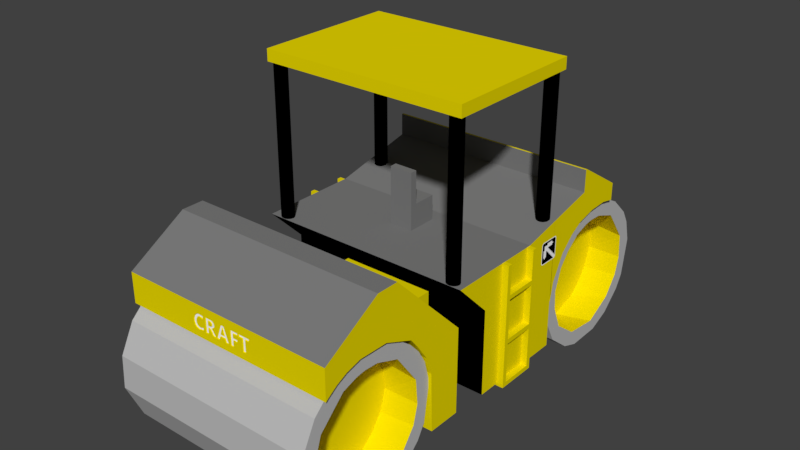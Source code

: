 # Source: steamroller_blueboy17.blend  (saved by Blender 2.77.0; exported with 4.5.12 LTS)
import bpy
from mathutils import Matrix  # noqa: F401  (used for matrix-valued properties, if any)

bpy.ops.wm.read_factory_settings(use_empty=True)
scene = bpy.context.scene
scene.name = 'Scene'

# ---- collections
col_collection_1 = bpy.data.collections.new('Collection 1'); scene.collection.children.link(col_collection_1)
col_collection_2 = bpy.data.collections.new('Collection 2'); scene.collection.children.link(col_collection_2)
col_collection_5 = bpy.data.collections.new('Collection 5'); scene.collection.children.link(col_collection_5)

# ---- materials (node trees are filled in below, after node groups)
mat_white_001 = bpy.data.materials.new('White.001')
mat_white_001.alpha_threshold = 0.0
mat_white_001.use_transparent_shadow = False
mat_white_001.diffuse_color = (1.0, 1.0, 1.0, 1.0)
mat_white_001.roughness = 0.5
mat_black_001 = bpy.data.materials.new('Black.001')
mat_black_001.alpha_threshold = 0.0
mat_black_001.use_transparent_shadow = False
mat_black_001.diffuse_color = (0.0, 0.0, 0.0, 1.0)
mat_black_001.roughness = 0.5
mat_construction_yellow = bpy.data.materials.new('Construction_Yellow')
mat_construction_yellow.alpha_threshold = 0.0
mat_construction_yellow.use_transparent_shadow = False
mat_construction_yellow.diffuse_color = (0.8392, 0.698, 0.0, 1.0)
mat_construction_yellow.roughness = 0.5
mat_gray = bpy.data.materials.new('Gray')
mat_gray.alpha_threshold = 0.0
mat_gray.use_transparent_shadow = False
mat_gray.diffuse_color = (0.502, 0.502, 0.502, 1.0)
mat_gray.roughness = 0.5
mat_black = bpy.data.materials.new('Black')
mat_black.alpha_threshold = 0.0
mat_black.use_transparent_shadow = False
mat_black.diffuse_color = (0.0, 0.0, 0.0, 1.0)
mat_black.roughness = 0.5
mat_white = bpy.data.materials.new('White')
mat_white.alpha_threshold = 0.0
mat_white.use_transparent_shadow = False
mat_white.diffuse_color = (1.0, 1.0, 1.0, 1.0)
mat_white.roughness = 0.5
mat_dark_grey = bpy.data.materials.new('dark_grey')
mat_dark_grey.alpha_threshold = 0.0
mat_dark_grey.use_transparent_shadow = False
mat_dark_grey.diffuse_color = (0.2, 0.2, 0.2, 1.0)
mat_dark_grey.roughness = 0.5

# ---- material node trees

# ---- world
world_world = bpy.data.worlds.new('World'); scene.world = world_world
world_world.color = (0.05088, 0.05088, 0.05088)
world_world.use_sun_shadow = False
world_world.sun_shadow_jitter_overblur = 0.0
world_world.cycles.sampling_method = 'MANUAL'

# ---- meshes
me_object_000 = bpy.data.meshes.new('Object.000')
me_object_000.from_pydata([(1.58, -19.91, 27.82), (1.613, -19.91, 27.82), (1.58, -19.91, 27.82), (1.73, -19.91, 27.66), (1.959, -19.91, 27.82), (2.059, -19.91, 28.0), (1.918, -19.91, 28.17), (1.918, -19.91, 28.17), (1.918, -19.91, 31.36), (1.918, -19.91, 31.36), (2.082, -19.91, 31.38), (1.918, -19.91, 31.34), (1.918, -19.91, 31.36), (1.87, -19.91, 31.5), (1.956, -19.91, 31.69), (1.868, -19.91, 31.51), (1.859, -19.91, 31.52), (1.849, -19.91, 31.53), (1.741, -19.91, 31.64), (1.734, -19.91, 31.64), (1.722, -19.91, 31.64), (1.614, -19.91, 31.67), (1.61, -19.91, 31.67), (1.602, -19.91, 31.67), (1.589, -19.91, 31.67), (1.577, -19.91, 31.67), (1.702, -19.91, 31.84), (1.702, -19.91, 31.84), (1.136, -19.91, 31.67), (-1.739, -19.91, 31.84), (-1.587, -19.91, 31.67), (-1.576, -19.91, 31.67), (-1.169, -19.91, 30.8), (-1.171, -19.91, 30.8), (-1.174, -19.91, 29.12), (-1.451, -19.91, 28.83), (-1.174, -19.91, 28.83), (-0.05643, -19.91, 29.4), (-1.446, -19.91, 28.55), (-0.3359, -19.91, 29.12), (-0.05643, -19.91, 29.12), (-0.6266, -19.91, 28.83), (-0.8986, -19.91, 28.55), (-1.451, -19.91, 27.99), (-1.451, -19.91, 27.82), (-1.736, -19.91, 27.66), (-1.965, -19.91, 27.79), (-2.091, -19.91, 27.99), (-1.927, -19.91, 28.27), (-2.093, -19.91, 31.48), (1.287, -19.91, 31.06), (1.287, -19.91, 30.23), (0.4946, -19.91, 29.95), (0.4946, -19.91, 29.67), (0.7839, -19.91, 28.84), (1.591, -19.91, 27.82), (1.613, -19.91, 27.82), (-0.8986, -19.91, 28.28), (-1.174, -19.91, 27.99), (-1.174, -19.91, 28.28), (-0.6266, -19.91, 28.55), (-0.3359, -19.91, 28.83), (-1.725, -19.91, 28.28), (-1.721, -19.91, 28.28), (-1.721, -19.91, 28.55), (-1.451, -19.91, 28.55), (-1.891, -19.91, 31.51), (0.4946, -19.91, 31.33), (0.4946, -19.91, 31.06), (-0.8986, -19.91, 30.52), (0.2033, -19.91, 30.52), (0.2033, -19.91, 30.23), (-0.2189, -19.91, 31.67), (-0.8986, -19.91, 31.33), (-0.8986, -19.91, 31.06), (-0.8918, -19.91, 31.06), (-1.171, -19.91, 31.06), (0.4946, -19.9, 31.06), (1.287, -19.91, 28.55), (1.613, -19.91, 27.82), (1.762, -19.91, 27.89), (1.87, -19.91, 28.0), (1.752, -19.91, 27.88), (1.743, -19.91, 27.87), (1.73, -19.91, 27.86), (1.877, -19.91, 28.02), (1.918, -19.91, 28.17), (1.918, -19.91, 28.16), (1.038, -19.91, 28.55), (1.038, -19.91, 28.84), (1.584, -19.91, 30.23), (1.034, -19.91, 28.84), (1.584, -19.91, 28.84), (1.038, -19.91, 28.83), (1.287, -19.91, 28.81), (1.038, -19.91, 28.57), (-0.05643, -19.91, 30.23), (-0.05643, -19.91, 29.95), (-0.3359, -19.91, 29.95), (-0.3359, -19.91, 29.67), (-0.6266, -19.91, 29.67), (-0.6266, -19.91, 29.4), (0.2033, -19.91, 29.67), (0.2033, -19.91, 29.4), (-0.8986, -19.91, 30.8), (-0.8986, -19.91, 29.12), (-0.8986, -19.91, 29.4), (-1.927, -19.91, 31.35), (-1.766, -19.91, 31.64), (0.7839, -19.91, 29.95), (-1.968, -19.91, 31.71)], [(74, 75), (88, 95), (68, 77), (62, 63), (38, 65)], [(2, 0, 1), (31, 72, 28, 25, 24, 23, 22, 14, 26, 27), (79, 84, 83), (88, 93, 91), (24, 25, 28), (12, 13, 15), (2, 56, 0), (48, 63, 64, 65, 35, 36, 34, 105, 106, 101, 100, 99, 98, 97, 96, 71, 70, 69, 104, 33, 32, 76, 74, 73, 67, 68, 50, 51, 90, 92, 94, 78, 88, 91, 89, 54, 109, 52, 53, 102, 103, 37, 40, 39, 61, 41, 60, 42, 57, 59, 58, 43, 44, 56, 2, 55, 79, 83, 82, 80, 81, 85, 87, 86, 6, 7, 8, 9, 11, 12, 15, 16, 17, 18, 19, 20, 21, 22, 23, 24, 28, 72, 31, 30, 108, 66, 107), (93, 88, 78, 94, 92, 90, 51, 50, 68, 67, 73, 74, 76, 32, 33, 104, 69, 70, 71, 96, 97, 98, 99, 100, 101, 106, 105, 34, 36, 35, 65, 64, 63, 48, 107, 66, 108, 30, 31, 27, 29, 110, 49, 47, 46, 45, 3, 4, 5, 10, 14, 22, 21, 20, 19, 18, 17, 16, 15, 13, 12, 11, 9, 8, 7, 6, 86, 87, 85, 81, 80, 82, 83, 84, 79, 55, 2, 1, 44, 43, 58, 59, 57, 42, 60, 41, 61, 39, 40, 37, 103, 102, 53, 52, 109, 54, 89, 91)])
me_object_000.polygons.foreach_set('material_index', [0, 0, 1, 1, 1, 1, 1, 1, 0])
_uv = me_object_000.uv_layers.new(name='UVMap')
_uv.uv.foreach_set('vector', [0.0, 0.0, 1.0, 0.0, 1.0, 1.0, 0.0, 0.0, 1.0, 1.0, 0.0, 0.0, 0.0, 0.0, 0.0, 0.0, 0.0, 0.0, 1.0, 0.0, 0.0, 0.0, 0.0, 0.0, 1.0, 1.0, 0.0, 0.0, 1.0, 0.0, 1.0, 1.0, 0.0, 0.0, 1.0, 0.0, 1.0, 1.0, 0.0, 0.0, 1.0, 0.0, 1.0, 1.0, 0.0, 0.0, 1.0, 0.0, 1.0, 1.0, 0.0, 0.0, 1.0, 0.0, 1.0, 1.0, 1.0, 1.0, 0.0, 0.0, 0.0, 0.0, 0.0, 0.0, 0.0, 0.0, 0.0, 0.0, 1.0, 1.0, 0.0, 0.0, 1.0, 1.0, 0.0, 0.0, 0.0, 0.0, 0.0, 0.0, 1.0, 1.0, 0.0, 0.0, 1.0, 1.0, 1.0, 0.0, 1.0, 1.0, 0.0, 0.0, 1.0, 0.0, 0.0, 0.0, 0.0, 0.0, 0.0, 0.0, 0.0, 0.0, 1.0, 1.0, 0.0, 0.0, 1.0, 1.0, 0.0, 0.0, 1.0, 0.0, 0.0, 0.0, 1.0, 0.0, 0.0, 0.0, 1.0, 0.0, 1.0, 1.0, 1.0, 0.0, 1.0, 0.0, 0.0, 0.0, 1.0, 0.0, 1.0, 0.0, 1.0, 0.0, 1.0, 0.0, 1.0, 0.0, 1.0, 0.0, 1.0, 0.0, 1.0, 0.0, 1.0, 0.0, 1.0, 0.0, 1.0, 0.0, 1.0, 0.0, 1.0, 1.0, 1.0, 0.0, 1.0, 0.0, 1.0, 0.0, 1.0, 1.0, 1.0, 1.0, 1.0, 0.0, 0.0, 0.0, 0.0, 0.0, 1.0, 0.0, 1.0, 0.0, 1.0, 0.0, 1.0, 0.0, 1.0, 1.0, 1.0, 0.0, 0.0, 0.0, 0.0, 0.0, 0.0, 0.0, 0.0, 0.0, 0.0, 0.0, 1.0, 1.0, 1.0, 1.0, 0.0, 0.0, 1.0, 1.0, 1.0, 1.0, 1.0, 1.0, 1.0, 0.0, 1.0, 1.0, 1.0, 0.0, 1.0, 0.0, 1.0, 0.0, 1.0, 1.0, 1.0, 1.0, 1.0, 1.0, 0.0, 0.0, 1.0, 0.0, 1.0, 0.0, 1.0, 0.0, 0.0, 0.0, 0.0, 0.0, 0.0, 0.0, 0.0, 0.0, 1.0, 0.0, 0.0, 0.0, 0.0, 0.0, 0.0, 0.0, 0.0, 0.0, 0.0, 0.0, 0.0, 0.0, 0.0, 0.0, 0.0, 0.0, 1.0, 1.0, 0.0, 0.0, 1.0, 0.0, 0.0, 0.0, 0.0, 0.0, 0.0, 0.0, 0.0, 0.0, 0.0, 0.0, 0.0, 0.0, 0.0, 0.0, 1.0, 1.0, 0.0, 0.0, 0.0, 0.0, 0.0, 0.0, 1.0, 1.0, 0.0, 0.0, 0.0, 0.0, 0.0, 0.0, 0.0, 0.0, 0.0, 0.0, 0.0, 0.0, 0.0, 0.0, 1.0, 0.0, 1.0, 0.0, 1.0, 1.0, 0.0, 0.0, 1.0, 1.0, 1.0, 1.0, 0.0, 0.0, 1.0, 0.0, 0.0, 0.0, 0.0, 0.0, 0.0, 0.0, 1.0, 1.0, 0.0, 0.0, 1.0, 0.0, 1.0, 0.0, 0.0, 0.0, 1.0, 1.0, 0.0, 0.0, 0.0, 0.0, 0.0, 0.0, 0.0, 0.0, 0.0, 0.0, 0.0, 0.0, 0.0, 0.0, 0.0, 0.0, 0.0, 0.0, 0.0, 0.0, 0.0, 0.0, 0.0, 0.0, 0.0, 0.0, 0.0, 0.0, 0.0, 0.0, 1.0, 0.0, 1.0, 0.0, 1.0, 0.0, 1.0, 0.0, 1.0, 0.0, 1.0, 0.0, 1.0, 1.0, 1.0, 0.0, 1.0, 0.0, 1.0, 0.0, 1.0, 0.0, 0.0, 0.0, 1.0, 0.0, 0.0, 0.0, 1.0, 0.0, 0.0, 0.0, 1.0, 0.0, 0.0, 0.0, 1.0, 0.0, 0.0, 0.0, 1.0, 0.0, 0.0, 0.0, 1.0, 0.0, 0.0, 0.0, 1.0, 0.0, 0.0, 0.0, 1.0, 0.0, 1.0, 1.0, 0.0, 0.0, 1.0, 0.0, 0.0, 0.0, 0.0, 0.0])
me_object_000.materials.append(mat_white_001)
me_object_000.materials.append(mat_black_001)
me_object_000.use_remesh_preserve_volume = False
me_object_000.use_remesh_preserve_attributes = False
me_object_000.use_mirror_vertex_groups = False
me_object_000.update()
me_object_14 = bpy.data.meshes.new('Object.14')
me_object_14.from_pydata([(-13.91, 27.98, 20.1), (13.91, 27.98, 20.1), (-13.91, 28.4, 18.07), (-9.272, 28.2, 18.12), (-13.91, 26.53, 17.96), (13.91, 24.38, 19.43), (-13.91, 23.35, 16.79), (-9.272, 29.65, 17.91), (-9.272, 32.29, 16.92), (-9.272, 24.88, 17.53), (-9.271, 21.7, 15.22), (-13.91, 24.38, 19.43), (-13.91, 29.6, 17.92), (-13.91, 29.65, 17.91), (-13.91, 29.65, 17.91), (-13.91, 31.68, 17.25), (-13.91, 22.51, 18.47), (-13.91, 20.24, 12.52), (-9.272, 20.63, 13.32), (-13.91, 18.8, 5.961), (-13.91, 21.25, 17.51), (13.91, 18.8, 5.961), (13.91, 20.51, 6.709), (13.91, 21.45, 14.91), (13.91, 18.8, 14.13), (8.417, 20.27, 12.5), (8.417, 19.93, 9.787), (8.417, 22.74, 16.33), (8.418, 20.68, 6.485), (-13.91, 19.85, 15.95), (13.91, 19.85, 15.95), (13.91, 24.45, 17.32), (8.417, 25.1, 17.55), (13.91, 27.72, 18.14), (13.91, 32.54, 19.0), (13.91, 30.75, 17.62), (13.91, 33.88, 18.18), (13.91, 33.55, 15.97), (13.91, 35.79, 16.37), (13.91, 35.96, 11.56), (8.417, 34.92, 14.16), (13.91, 37.68, 12.65), (13.91, 35.17, 6.073), (8.418, 32.87, 3.563), (13.91, 32.36, 3.247), (13.91, 35.79, 3.724), (-13.91, 37.68, 12.65), (-13.91, 35.79, 3.724), (13.91, 35.08, 2.943), (-13.91, 34.52, 5.167), (-13.91, 22.52, 4.072), (-9.272, 35.74, 7.967), (-13.91, 20.61, 6.697), (-9.272, 20.82, 6.398), (-13.91, 35.83, 8.3), (-13.91, 36.03, 10.98), (-9.272, 35.92, 11.31), (-13.91, 19.96, 9.208), (-9.272, 19.98, 9.207), (-9.272, 35.14, 13.7), (-13.91, 35.04, 13.99), (-13.91, 35.79, 16.37), (-13.91, 33.88, 18.18), (-13.91, 31.58, 19.43), (13.91, 31.58, 19.43), (13.91, 22.51, 18.47), (13.91, 22.74, 3.901), (8.417, 22.6, 4.074), (8.417, 27.14, 18.04), (8.417, 25.1, 2.543), (8.417, 30.46, 17.69), (8.417, 27.56, 2.021), (8.417, 32.7, 16.55), (8.417, 29.65, 2.185), (13.91, 29.08, 2.017), (13.91, 25.45, 2.362), (-13.91, 22.51, 1.621), (-13.91, 26.31, 2.017), (-9.271, 23.81, 3.115), (13.91, 25.38, 0.3423), (-9.272, 34.05, 4.735), (-9.272, 22.29, 4.364), (13.91, 22.51, 1.621), (-9.272, 31.66, 2.837), (-13.91, 25.38, 0.3423), (-13.91, 31.06, 2.568), (-13.91, 32.54, 1.095), (13.91, 32.54, 1.095), (-9.272, 27.64, 1.934), (13.91, 30.07, 0.2195), (-13.91, 30.07, 0.2195), (-13.91, 19.85, 4.142), (13.91, 19.85, 4.142), (-13.91, 18.8, 14.13), (-13.91, 17.98, 11.1), (13.91, 17.98, 11.1), (13.91, 19.96, 11.22), (8.417, 35.87, 11.69), (8.417, 35.02, 6.095), (8.417, 35.99, 8.984), (-13.91, 37.9, 8.476), (13.91, 37.9, 8.476)], [], [(56, 51, 80, 83, 88, 78, 81, 53, 58, 18, 10, 9, 3, 7, 8, 59), (10, 6, 9), (12, 13, 7, 3, 2), (64, 63, 0, 1), (70, 72, 37, 35), (94, 93, 29, 20, 17, 57, 19), (52, 53, 81, 50), (2, 3, 9, 6, 4), (26, 96, 22, 28), (51, 56, 55, 54), (69, 75, 74, 73, 71), (18, 17, 6, 10), (80, 51, 54, 49), (31, 23, 27, 32), (72, 40, 37), (28, 22, 66, 67), (68, 33, 31, 32), (49, 85, 83, 80), (48, 87, 86, 47, 45), (86, 90, 84, 76, 91, 19, 57, 52, 50, 77, 85, 49, 54, 55, 60, 15, 14, 12, 2, 4, 6, 17, 20, 16, 11, 0, 63, 62, 61, 46, 100, 47), (57, 58, 53, 52), (13, 12, 14, 7), (42, 98, 43, 44), (89, 79, 84, 90), (79, 82, 76, 84), (95, 24, 93, 94), (30, 65, 16, 20, 29), (36, 34, 33, 35, 37, 39, 42, 44, 74, 48, 45, 101, 41, 38), (28, 67, 69, 71, 73, 43, 98, 99, 97, 40, 72, 70, 68, 32, 27, 25, 26), (33, 68, 70, 35), (79, 89, 87, 48, 74, 75, 66, 22, 96, 23, 31, 33, 34, 64, 1, 5, 65, 30, 24, 95, 21, 92, 82), (36, 38, 61, 62), (21, 19, 91, 92), (73, 74, 44, 43), (29, 93, 24, 30), (45, 47, 100, 101), (89, 90, 86, 87), (15, 60, 59, 8), (67, 66, 75, 69), (65, 5, 11, 16), (27, 23, 96, 25), (36, 62, 63, 64, 34), (88, 77, 78), (15, 8, 7, 14), (40, 97, 39, 37), (59, 60, 55, 56), (82, 92, 91, 76), (41, 46, 61, 38), (41, 101, 100, 46), (26, 25, 96), (50, 81, 78, 77), (21, 95, 94, 19), (85, 77, 88, 83), (5, 1, 0, 11), (99, 98, 42, 39, 97), (58, 57, 17, 18)])
me_object_14.polygons.foreach_set('material_index', [0, 0, 0, 1, 0, 1, 0, 0, 0, 0, 0, 0, 0, 0, 0, 0, 0, 0, 1, 1, 0, 1, 0, 1, 1, 1, 1, 1, 0, 0, 1, 1, 1, 0, 1, 1, 1, 0, 0, 1, 0, 1, 0, 0, 0, 0, 1, 1, 1, 0, 0, 1, 0, 1, 0, 0])
me_object_14.materials.append(mat_construction_yellow)
me_object_14.materials.append(mat_gray)
me_object_14.use_remesh_preserve_volume = False
me_object_14.use_remesh_preserve_attributes = False
me_object_14.use_mirror_vertex_groups = False
me_object_14.update()
me_object_9 = bpy.data.meshes.new('Object.9')
me_object_9.from_pydata([(12.05, 12.63, 20.85), (12.05, 12.63, 41.21), (13.83, 12.31, 20.85), (13.83, 12.31, 41.21), (12.07, 12.47, 20.85), (12.84, 13.43, 20.85), (13.6, 12.04, 20.85), (12.07, 12.47, 41.21), (13.56, 13.26, 41.21), (13.56, 13.26, 20.85), (12.84, 13.43, 41.21), (13.27, 11.87, 41.21), (13.6, 12.04, 41.21), (13.22, 13.41, 41.21), (13.22, 13.41, 20.85), (12.23, 12.16, 20.85), (13.89, 12.47, 41.21), (12.48, 13.31, 20.85), (13.81, 13.0, 20.85), (13.81, 13.0, 41.21), (12.88, 11.83, 20.85), (12.88, 11.83, 41.21), (12.48, 13.31, 41.21), (12.52, 11.94, 20.85), (13.27, 11.87, 20.85), (13.91, 12.68, 20.85), (13.91, 12.68, 41.21), (12.12, 12.92, 20.85), (13.89, 12.47, 20.85), (12.23, 12.16, 41.21), (12.12, 12.92, 41.21), (12.52, 11.94, 41.21), (12.2, 13.07, 20.85), (12.2, 13.07, 41.21)], [], [(18, 19, 26, 25), (26, 16, 28, 25), (31, 29, 15, 23), (3, 2, 28, 16), (19, 18, 9, 8), (1, 0, 4, 7), (17, 32, 33, 22), (12, 6, 2, 3), (9, 14, 13, 8), (11, 21, 20, 24), (1, 30, 27, 0), (6, 12, 11, 24), (7, 4, 15, 29), (31, 23, 20, 21), (10, 13, 14, 5), (22, 10, 5, 17), (30, 33, 32, 27)])
me_object_9.materials.append(mat_black)
me_object_9.use_remesh_preserve_volume = False
me_object_9.use_remesh_preserve_attributes = False
me_object_9.use_mirror_vertex_groups = False
me_object_9.update()
me_object_7 = bpy.data.meshes.new('Object.7')
me_object_7.from_pydata([(-14.37, -4.973, 20.85), (-14.37, -4.973, 41.21), (-12.6, -5.299, 20.85), (-12.6, -5.299, 41.21), (-14.35, -5.14, 20.85), (-13.59, -4.179, 20.85), (-12.82, -5.57, 20.85), (-14.35, -5.14, 41.21), (-12.86, -4.348, 41.21), (-12.86, -4.348, 20.85), (-13.59, -4.179, 41.21), (-13.16, -5.737, 41.21), (-12.82, -5.57, 41.21), (-13.2, -4.196, 41.21), (-13.2, -4.196, 20.85), (-14.19, -5.445, 20.85), (-12.54, -5.14, 41.21), (-13.95, -4.298, 20.85), (-12.62, -4.608, 20.85), (-12.62, -4.608, 41.21), (-13.54, -5.772, 20.85), (-13.54, -5.772, 41.21), (-13.95, -4.298, 41.21), (-13.91, -5.669, 20.85), (-13.16, -5.737, 20.85), (-12.52, -4.93, 20.85), (-12.52, -4.93, 41.21), (-14.31, -4.684, 20.85), (-12.54, -5.14, 20.85), (-14.19, -5.445, 41.21), (-14.31, -4.684, 41.21), (-13.91, -5.669, 41.21), (-14.22, -4.535, 20.85), (-14.22, -4.535, 41.21)], [], [(19, 26, 25, 18), (11, 21, 20, 24), (12, 11, 24, 6), (17, 32, 33, 22), (9, 8, 19, 18), (21, 31, 23, 20), (17, 22, 10, 5), (4, 7, 1, 0), (13, 8, 9, 14), (27, 30, 33, 32), (29, 7, 4, 15), (31, 29, 15, 23), (3, 2, 28, 16), (6, 2, 3, 12), (26, 16, 28, 25), (13, 14, 5, 10), (1, 30, 27, 0)])
me_object_7.materials.append(mat_black)
me_object_7.use_remesh_preserve_volume = False
me_object_7.use_remesh_preserve_attributes = False
me_object_7.use_mirror_vertex_groups = False
me_object_7.update()
me_object_12 = bpy.data.meshes.new('Object.12')
me_object_12.from_pydata([(15.36, 0.0, 20.72), (15.36, 0.5929, 16.66), (15.36, 0.5929, 20.72), (15.36, 0.5929, 16.06), (15.36, 4.983, 16.66), (15.36, 0.5929, 10.68), (15.36, 4.983, 4.068), (15.36, 0.5929, 10.04), (15.36, 4.983, 10.04), (15.36, 4.983, 16.06), (15.36, 4.983, 10.68), (15.36, 0.0, 4.068), (15.36, 4.983, 4.661), (15.36, 0.5929, 4.661), (13.84, 0.5929, 20.72), (13.84, 0.5929, 16.06), (13.84, 0.5929, 15.74), (13.84, 0.5929, 13.04), (13.83, 0.5929, 12.9), (13.84, 0.5929, 10.68), (13.84, 0.5929, 16.66), (13.84, 0.5929, 4.661), (13.84, 0.5929, 10.04), (13.84, 4.983, 10.68), (13.84, 0.0, 15.74), (13.84, 0.4397, 12.61), (13.84, 4.983, 16.66), (13.84, 4.983, 16.06), (13.84, 4.983, 10.04), (13.84, 4.983, 4.661), (13.84, 4.983, 4.068), (13.84, 5.583, 20.72), (13.84, 4.983, 15.48), (13.84, 4.983, 20.72), (13.84, 0.0, 20.72), (13.84, 0.0, 4.068), (13.84, 4.983, 6.913), (13.84, 5.583, 4.068), (13.84, 5.583, 12.9), (15.37, 5.583, 4.068), (15.37, 4.983, 4.068), (15.37, 4.983, 20.72), (15.37, 5.583, 20.72)], [], [(29, 21, 13, 12), (39, 37, 38, 31, 42), (5, 3, 9, 4, 1, 2, 0, 11, 6, 12, 13, 7, 8, 10), (17, 16, 15, 3, 5, 19, 18), (2, 1, 20, 14), (26, 20, 1, 4), (22, 7, 13, 21), (36, 37, 30, 29), (42, 31, 33, 41), (24, 34, 14, 20, 26, 33, 31, 38, 32, 27, 15, 16), (17, 18, 25), (0, 34, 24, 35, 11), (26, 4, 9, 27, 32, 23, 10, 8, 28, 36, 29, 12, 6, 40, 41, 33), (22, 28, 8, 7), (19, 5, 10, 23), (42, 41, 40, 39), (30, 37, 39, 40, 6, 11, 35), (24, 16, 17, 25, 18, 19, 23, 32, 38, 37, 36, 28, 22, 21, 29, 30, 35), (34, 0, 2, 14), (3, 15, 27, 9)])
me_object_12.materials.append(mat_construction_yellow)
me_object_12.use_remesh_preserve_volume = False
me_object_12.use_remesh_preserve_attributes = False
me_object_12.use_mirror_vertex_groups = False
me_object_12.update()
me_object_11 = bpy.data.meshes.new('Object.11')
me_object_11.from_pydata([(-14.04, -5.996, 42.08), (13.67, -5.996, 42.08), (-14.04, 13.47, 42.08), (13.67, 13.47, 40.53), (-14.04, -5.996, 40.53), (-14.04, 13.47, 40.53), (13.67, -5.996, 40.53), (13.67, 13.47, 42.08)], [], [(1, 0, 4, 6), (7, 3, 5, 2), (3, 6, 4, 5), (4, 0, 2, 5), (7, 2, 0, 1), (6, 3, 7, 1)])
me_object_11.materials.append(mat_construction_yellow)
me_object_11.use_remesh_preserve_volume = False
me_object_11.use_remesh_preserve_attributes = False
me_object_11.use_mirror_vertex_groups = False
me_object_11.update()
me_object_1 = bpy.data.meshes.new('Object.1')
me_object_1.from_pydata([(-13.91, -15.43, 20.1), (13.91, -15.43, 20.1), (-13.91, -15.01, 18.07), (-9.272, -15.2, 18.12), (-13.91, -16.88, 17.96), (13.91, -19.03, 19.43), (-13.91, -20.06, 16.79), (-9.272, -13.76, 17.91), (-9.272, -11.12, 16.92), (-9.272, -18.52, 17.53), (-9.271, -21.7, 15.22), (-13.91, -19.03, 19.43), (-13.91, -13.81, 17.92), (-13.91, -13.76, 17.91), (-13.91, -13.76, 17.91), (-13.91, -11.73, 17.25), (-13.91, -20.9, 18.47), (-13.91, -23.16, 12.52), (-9.272, -22.77, 13.32), (-13.91, -24.61, 5.961), (13.91, -24.61, 5.961), (13.91, -22.9, 6.709), (13.91, -21.95, 14.91), (13.91, -24.61, 14.13), (8.417, -23.13, 12.5), (8.417, -23.47, 9.787), (8.417, -20.67, 16.33), (8.418, -22.73, 6.485), (-13.91, -23.56, 15.95), (13.91, -23.56, 15.95), (13.91, -18.95, 17.32), (8.417, -18.31, 17.55), (13.91, -15.69, 18.14), (13.91, -10.87, 19.0), (13.91, -12.65, 17.62), (13.91, -9.521, 18.18), (13.91, -9.851, 15.97), (13.91, -6.475, 14.61), (13.91, -7.44, 11.56), (8.417, -8.485, 14.16), (13.91, -5.503, 11.62), (-13.91, -5.503, 11.62), (13.91, -8.237, 6.073), (8.418, -10.53, 3.563), (13.91, -11.05, 3.247), (13.91, -7.619, 3.724), (-13.91, -7.619, 3.724), (13.91, -8.322, 2.943), (-13.91, -8.885, 5.167), (-13.91, -20.88, 4.072), (-9.272, -7.663, 7.967), (-13.91, -22.79, 6.697), (-9.272, -22.59, 6.398), (-13.91, -7.572, 8.3), (-13.91, -6.475, 14.61), (-13.91, -7.37, 10.98), (-9.272, -7.488, 11.31), (-13.91, -23.44, 9.208), (-9.272, -23.42, 9.207), (-9.272, -8.265, 13.7), (-13.91, -8.368, 13.99), (-13.91, -9.104, 17.86), (-13.91, -9.743, 15.73), (-13.91, -9.521, 18.18), (-13.91, -11.83, 19.43), (13.91, -11.83, 19.43), (13.91, -20.9, 18.47), (13.91, -20.66, 3.901), (8.417, -20.81, 4.074), (8.417, -16.27, 18.04), (8.417, -18.31, 2.543), (8.417, -12.94, 17.69), (8.417, -15.85, 2.021), (8.417, -10.7, 16.55), (8.417, -13.76, 2.185), (13.91, -14.33, 2.017), (13.91, -17.96, 2.362), (-13.91, -20.9, 1.621), (-13.91, -17.09, 2.017), (-9.271, -19.59, 3.115), (13.91, -18.03, 0.3423), (-9.272, -9.35, 4.735), (-9.272, -21.11, 4.364), (13.91, -20.9, 1.621), (-9.272, -11.75, 2.837), (-13.91, -18.03, 0.3423), (-13.91, -12.34, 2.568), (-13.91, -10.87, 1.095), (13.91, -10.87, 1.095), (-9.272, -15.76, 1.934), (13.91, -13.34, 0.2195), (-13.91, -13.34, 0.2195), (-13.91, -23.56, 4.142), (13.91, -23.56, 4.142), (-13.91, -24.61, 14.13), (-13.91, -25.42, 11.1), (13.91, -25.42, 11.1), (13.91, -23.44, 11.22), (8.417, -7.533, 11.69), (8.417, -8.389, 6.095), (8.417, -7.414, 8.984), (13.91, -5.722, 7.447), (-13.91, -5.722, 7.447)], [], [(56, 50, 81, 84, 89, 79, 82, 52, 58, 18, 10, 9, 3, 7, 8, 59), (10, 6, 9), (12, 13, 7, 3, 2), (71, 73, 36, 34), (61, 62, 15, 14, 12, 2, 4, 6, 17, 19, 95, 94, 28, 16, 11, 0, 64, 63), (51, 52, 82, 49), (2, 3, 9, 6, 4), (25, 97, 21, 27), (50, 56, 55, 53), (57, 58, 52, 51), (18, 17, 6, 10), (73, 39, 36), (74, 75, 44, 43), (66, 5, 11, 16), (45, 46, 102, 101), (27, 21, 67, 68), (69, 32, 30, 31), (48, 86, 84, 81), (35, 63, 64, 65, 33), (90, 91, 87, 88), (87, 91, 85, 77, 92, 19, 17, 57, 51, 49, 78, 86, 48, 53, 55, 60, 62, 61, 54, 41, 102, 46), (42, 99, 43, 44), (68, 67, 76, 70), (90, 80, 85, 91), (47, 88, 87, 46, 45), (96, 23, 94, 95), (5, 1, 0, 11), (35, 33, 32, 34, 36, 38, 42, 44, 75, 47, 45, 101, 40, 37), (27, 68, 70, 72, 74, 43, 99, 100, 98, 39, 73, 71, 69, 31, 26, 24, 25), (81, 50, 53, 48), (80, 90, 88, 47, 75, 76, 67, 21, 97, 22, 30, 32, 33, 65, 1, 5, 66, 29, 23, 96, 20, 93, 83), (32, 69, 71, 34), (37, 40, 41, 54), (35, 37, 54, 61, 63), (28, 94, 23, 29), (80, 83, 77, 85), (26, 22, 97, 24), (30, 22, 26, 31), (70, 76, 75, 74, 72), (89, 78, 79), (15, 8, 7, 14), (39, 98, 38, 36), (59, 60, 55, 56), (83, 93, 92, 77), (13, 12, 14, 7), (20, 19, 92, 93), (101, 102, 41, 40), (25, 24, 97), (65, 64, 0, 1), (29, 66, 16, 28), (49, 82, 79, 78), (20, 96, 95, 19), (86, 78, 89, 84), (62, 60, 59, 8, 15), (100, 99, 42, 38, 98), (58, 57, 17, 18)])
me_object_1.polygons.foreach_set('material_index', [0, 0, 0, 0, 1, 0, 0, 0, 0, 0, 0, 0, 0, 1, 1, 0, 0, 0, 1, 1, 1, 0, 0, 1, 1, 1, 1, 1, 0, 0, 1, 0, 1, 1, 1, 1, 0, 0, 0, 0, 0, 0, 0, 1, 1, 1, 1, 0, 1, 1, 0, 1, 0, 0, 0, 0])
me_object_1.materials.append(mat_construction_yellow)
me_object_1.materials.append(mat_gray)
me_object_1.use_remesh_preserve_volume = False
me_object_1.use_remesh_preserve_attributes = False
me_object_1.use_mirror_vertex_groups = False
me_object_1.update()
me_object_13 = bpy.data.meshes.new('Object.13')
me_object_13.from_pydata([(-13.85, 0.0, 20.72), (-13.85, 0.5929, 16.66), (-13.85, 0.5929, 20.72), (-13.85, 0.5929, 16.06), (-13.85, 4.983, 16.66), (-13.85, 0.5929, 10.68), (-13.85, 4.983, 4.068), (-13.85, 0.5929, 10.04), (-13.85, 4.983, 10.04), (-13.85, 4.983, 16.06), (-13.85, 4.983, 10.68), (-13.85, 0.0, 4.068), (-13.85, 4.983, 4.661), (-13.85, 0.5929, 4.661), (-15.37, 0.5929, 20.72), (-15.37, 0.5929, 16.06), (-15.37, 0.5929, 13.04), (-15.38, 0.5929, 12.9), (-15.37, 0.5929, 10.68), (-15.37, 0.5929, 16.66), (-15.37, 0.5929, 7.066), (-15.37, 0.5929, 4.661), (-15.37, 0.5929, 10.04), (-15.37, 4.983, 10.68), (-15.37, 2.785, 10.04), (-15.37, 0.4397, 12.61), (-15.37, 4.983, 16.66), (-15.37, 4.983, 16.06), (-15.37, 4.983, 10.04), (-15.37, 4.983, 4.661), (-15.37, 4.983, 4.068), (-15.37, 5.583, 20.72), (-15.37, 4.983, 20.72), (-15.37, 0.0, 9.764), (-15.37, 0.0, 20.72), (-15.37, 0.0, 4.068), (-15.37, 5.583, 4.068), (-13.84, 5.583, 4.068), (-13.84, 4.983, 4.068), (-13.84, 4.983, 20.72), (-13.84, 5.583, 20.72)], [], [(12, 13, 7, 8, 10, 5, 3, 9, 4, 1, 2, 0, 11, 6), (40, 39, 38, 37), (19, 14, 2, 1), (5, 18, 17, 16, 15, 3), (30, 36, 37, 38, 6, 11, 35), (21, 13, 12, 29), (22, 7, 13, 21, 20), (11, 0, 34, 33, 35), (26, 19, 1, 4), (8, 7, 22, 24, 28), (30, 35, 33, 20, 21, 29), (2, 14, 34, 0), (16, 17, 25), (10, 23, 18, 5), (39, 32, 26, 4, 9, 27, 23, 10, 8, 28, 29, 12, 6, 38), (18, 24, 22, 25, 17), (40, 37, 36, 31), (39, 40, 31, 32), (18, 23, 27, 15, 16, 25, 22, 20, 33, 34, 14, 19, 26, 32, 31, 36, 30, 29, 28, 24), (3, 15, 27, 9)])
me_object_13.materials.append(mat_construction_yellow)
me_object_13.use_remesh_preserve_volume = False
me_object_13.use_remesh_preserve_attributes = False
me_object_13.use_mirror_vertex_groups = False
me_object_13.update()
me_object_15 = bpy.data.meshes.new('Object.15')
me_object_15.from_pydata([(1.841, 34.52, 20.34), (1.961, 34.52, 20.4), (1.979, 34.62, 20.33), (0.1189, 34.52, 20.39), (0.2222, 34.52, 20.4), (-14.36, 13.44, 15.97), (-14.36, 13.44, 4.505), (-3.297, 34.62, 18.73), (-2.856, 34.62, 18.73), (0.1745, 34.62, 20.33), (-2.042, 34.52, 19.78), (-1.445, 34.52, 19.78), (-2.042, 34.52, 19.55), (3.542, 34.52, 20.4), (3.54, 34.62, 20.33), (0.502, 34.52, 19.49), (0.4642, 34.52, 19.44), (-14.36, 17.93, 4.505), (1.829, 34.62, 19.98), (1.769, 34.52, 19.96), (1.807, 34.62, 20.09), (2.312, 34.62, 19.81), (2.117, 34.52, 19.74), (3.156, 34.52, 20.31), (-2.919, 34.52, 18.79), (-2.919, 34.52, 20.35), (2.689, 34.52, 20.62), (2.339, 34.52, 20.41), (-2.105, 34.62, 19.84), (3.854, 34.52, 18.77), (1.85, 34.52, 19.84), (3.093, 34.62, 20.64), (3.093, 34.62, 20.22), (3.093, 34.62, 19.2), (3.156, 34.52, 20.59), (-2.856, 34.62, 20.32), (-2.301, 34.62, 20.32), (3.789, 34.62, 20.29), (3.813, 34.52, 20.35), (3.984, 34.62, 20.16), (0.3552, 34.52, 19.95), (-1.471, 34.62, 19.84), (2.312, 34.62, 20.35), (1.766, 34.52, 20.23), (1.407, 34.52, 20.15), (1.447, 34.52, 20.35), (2.376, 34.52, 20.38), (-3.297, 34.62, 20.32), (-3.855, 34.62, 20.32), (1.619, 34.62, 18.73), (1.287, 34.62, 17.8), (4.031, 34.52, 20.21), (4.171, 34.52, 19.98), (4.111, 34.62, 19.96), (1.782, 34.62, 19.61), (1.743, 34.52, 20.09), (1.826, 34.62, 20.21), (-1.445, 34.52, 19.55), (-1.471, 34.62, 19.49), (1.883, 34.62, 20.29), (4.538, 34.52, 19.46), (3.34, 34.62, 18.72), (6.109, 34.62, 17.8), (-2.105, 34.62, 19.49), (-3.271, 34.52, 20.39), (0.4293, 34.62, 20.68), (-0.06803, 34.62, 19.5), (-1.408, 34.52, 19.82), (1.698, 34.62, 19.56), (2.376, 34.52, 19.78), (-3.855, 34.62, 20.68), (2.752, 34.62, 20.68), (3.565, 34.62, 19.07), (-0.299, 34.62, 21.81), (1.463, 34.62, 19.8), (4.217, 34.52, 19.69), (4.113, 34.62, 19.44), (4.153, 34.62, 19.69), (1.848, 34.52, 19.57), (1.971, 34.52, 19.77), (4.174, 34.52, 19.42), (3.994, 34.62, 19.24), (2.339, 34.52, 19.74), (0.3851, 34.52, 20.62), (-2.364, 34.52, 20.39), (-2.301, 34.62, 20.68), (1.414, 34.52, 20.06), (-3.791, 34.52, 20.39), (-3.791, 34.52, 20.62), (-1.408, 34.52, 19.51), (-0.138, 34.52, 19.49), (-0.1001, 34.52, 19.44), (1.894, 34.62, 19.89), (-1.445, 34.52, 20.39), (-1.408, 34.52, 20.35), (-1.471, 34.62, 20.32), (-1.031, 34.62, 20.68), (14.6, 13.44, 4.505), (14.6, 17.93, 4.505), (1.229, 34.52, 18.79), (1.583, 34.52, 18.79), (-2.098, 34.52, 20.39), (-2.161, 34.62, 20.32), (-2.161, 34.62, 20.68), (-2.364, 34.52, 20.62), (-1.408, 34.52, 18.79), (-1.471, 34.62, 18.73), (2.154, 34.62, 19.47), (2.14, 34.52, 19.53), (-0.7874, 34.62, 18.73), (-0.6979, 34.52, 18.79), (-0.354, 34.52, 18.79), (4.041, 34.52, 19.2), (1.936, 34.52, 19.37), (1.916, 34.52, 19.34), (3.831, 34.52, 19.05), (3.807, 34.62, 19.11), (-3.234, 34.52, 20.35), (0.432, 34.62, 19.5), (3.566, 34.52, 19.01), (-1.095, 34.52, 18.79), (-0.09255, 34.62, 20.68), (1.994, 34.62, 19.83), (1.512, 34.52, 19.84), (2.312, 34.62, 18.73), (2.752, 34.62, 18.73), (3.156, 34.52, 18.84), (3.093, 34.62, 18.8), (2.312, 34.62, 19.47), (1.735, 34.52, 19.5), (4.418, 34.52, 19.13), (4.472, 34.62, 19.1), (1.435, 34.52, 19.98), (1.375, 34.62, 19.96), (3.796, 34.62, 20.69), (1.05, 34.52, 18.79), (1.131, 34.62, 18.75), (0.6637, 34.62, 18.73), (1.842, 34.52, 19.65), (1.635, 34.52, 19.74), (0.7099, 34.52, 18.79), (1.113, 34.62, 18.73), (14.6, 13.44, 15.97), (1.602, 34.62, 19.68), (1.136, 34.6, 18.74), (1.413, 34.62, 19.88), (1.141, 34.62, 18.73), (1.129, 34.59, 18.73), (1.122, 34.6, 18.74), (3.865, 34.62, 18.71), (3.785, 34.52, 20.63), (4.218, 34.62, 18.84), (-3.234, 34.52, 18.79), (0.526, 34.62, 19.16), (-0.04795, 34.52, 20.62), (4.6, 34.62, 19.45), (4.598, 34.62, 19.88), (4.536, 34.52, 19.87), (4.183, 34.52, 18.89), (-14.36, 19.04, 14.88), (1.344, 34.62, 20.15), (4.4, 34.52, 20.23), (0.5723, 34.52, 19.22), (-0.215, 34.52, 19.22), (1.388, 34.62, 20.38), (1.903, 34.52, 19.32), (1.914, 34.52, 19.33), (-0.3078, 34.62, 18.73), (14.6, 18.26, 12.84), (-14.36, 18.16, 12.41), (-14.36, 25.6, 20.1), (-1.095, 34.52, 20.62), (2.339, 34.52, 19.54), (2.047, 34.52, 19.49), (4.454, 34.62, 20.26), (3.156, 34.52, 19.1), (4.136, 34.52, 20.5), (4.171, 34.62, 20.55), (14.6, 19.28, 15.3), (14.6, 19.27, 15.28), (-1.031, 34.62, 18.73), (-2.882, 34.52, 20.39), (2.007, 34.52, 19.45), (2.006, 34.52, 19.45), (2.051, 34.62, 19.41), (14.6, 20.5, 16.99), (-14.36, 20.5, 16.99), (1.956, 34.62, 19.28), (14.6, 21.65, 18.44), (14.6, 23.91, 26.46), (1.521, 34.62, 20.55), (1.744, 34.62, 20.65), (-0.1689, 34.62, 19.16), (3.994, 34.62, 20.64), (14.6, 26.84, 26.46), (14.6, 29.54, 20.19), (14.6, 34.62, 17.8), (4.36, 34.62, 21.81), (-14.36, 34.62, 21.81), (-14.36, 23.91, 26.46), (-14.36, 26.84, 26.46), (-14.36, 21.65, 18.44), (-0.2437, 34.52, 20.07), (1.76, 34.52, 20.59), (-2.098, 34.52, 20.62), (2.376, 34.52, 19.5), (1.561, 34.52, 20.5), (2.376, 34.52, 18.79), (14.6, 25.6, 20.1), (2.689, 34.52, 18.79), (14.6, 31.57, 19.65), (14.6, 34.62, 21.81), (14.6, 34.3, 18.08), (-14.36, 34.3, 18.08), (0.1284, 34.3, 18.08), (-14.36, 34.62, 17.8), (-14.36, 33.0, 18.97), (-14.36, 32.54, 19.23), (-14.36, 31.57, 19.65), (-14.36, 29.54, 20.19), (14.6, 33.0, 18.97)], [(90, 202)], [(9, 3, 4), (5, 186, 185, 178, 179, 159, 169, 17, 6), (39, 51, 52, 53), (118, 15, 16), (169, 168, 98, 17), (203, 206, 190, 191), (55, 43, 56, 20), (31, 32, 33), (87, 64, 47, 48), (196, 62, 61, 149, 151, 131, 155, 156, 174, 177, 193, 197, 211), (97, 6, 17, 98), (11, 41, 67), (204, 101, 102, 103), (140, 135, 148, 141, 137), (30, 92, 122, 79), (86, 44, 30, 79, 22), (75, 80, 76, 77), (57, 89, 58), (90, 66, 91), (93, 94, 95), (87, 48, 70, 88), (103, 96, 171, 204), (58, 63, 12, 57), (118, 9, 40, 15), (28, 41, 11, 10), (96, 180, 120, 171), (29, 158, 151, 149), (38, 37, 14, 13), (36, 85, 103, 102), (121, 65, 83, 154), (21, 69, 82), (162, 153, 192, 163), (125, 124, 207, 209), (144, 146, 147), (148, 136, 144, 147), (147, 141, 148), (147, 146, 141), (19, 55, 20, 18), (88, 70, 85, 104), (66, 118, 16, 91), (120, 180, 106, 105), (161, 174, 156, 157), (82, 22, 79, 122, 21), (112, 81, 76, 80), (180, 109, 167, 106), (165, 100, 99, 129, 78, 138, 139, 123, 132, 86, 22, 82, 69, 46, 27, 1, 0, 43, 55, 19, 30, 44, 45, 206, 203, 26, 209, 207, 205, 172, 108, 183, 113, 114, 166), (114, 113, 187), (192, 167, 111, 163), (27, 46, 42), (51, 39, 37, 38), (130, 60, 155, 131), (136, 68, 129, 99, 144), (60, 130, 158, 29, 126, 175, 119, 115, 112, 80, 75, 52, 51, 38, 13, 23, 34, 150, 176, 161, 157), (33, 175, 126, 127), (162, 140, 137, 153), (182, 183, 173), (93, 95, 102, 101), (144, 99, 100, 49, 146), (56, 43, 0, 59), (32, 14, 37, 39, 53, 77, 76, 81, 116, 72, 33), (213, 215, 50, 62, 196, 212, 214), (183, 108, 107, 184, 182, 173), (142, 189, 199, 5), (84, 181, 25, 24, 152, 117, 64, 87, 88, 104), (66, 90, 3, 9), (102, 95, 36), (161, 176, 177, 174), (6, 97, 142, 5), (164, 45, 44, 160), (194, 200, 199, 189), (183, 182, 184, 187, 113), (92, 30, 19, 18), (95, 94, 67, 41), (179, 168, 169, 159), (131, 151, 158, 130), (28, 10, 12, 63), (155, 60, 157, 156), (212, 220, 216, 213, 214), (21, 122, 92, 18, 20, 56, 59, 2, 42), (7, 152, 24, 8), (9, 4, 40), (67, 94, 93, 101, 204, 171, 120, 105, 89, 57, 12, 10, 11), (83, 65, 136, 148, 135), (172, 205, 128), (187, 165, 166), (207, 124, 128, 205), (164, 190, 206, 45), (187, 49, 100, 165), (143, 139, 138, 54), (29, 149, 61, 127, 126), (141, 146, 49, 50, 215, 198, 73, 145, 74, 143, 54, 68, 136, 65, 121, 109, 180, 96, 85, 70, 48, 47, 7, 8, 35, 36, 95, 41, 28, 63, 58, 106, 167, 192, 153, 137), (1, 27, 42, 2), (123, 74, 145, 133, 132), (34, 23, 32, 31), (134, 31, 33, 127, 61, 62, 50, 49, 187, 184, 107, 128, 124, 125, 71, 191, 190, 164, 160, 133, 145, 73, 197, 193), (210, 218, 217, 216, 220), (185, 188, 208, 195, 210, 220, 212, 196, 211, 194, 189, 142, 97, 98, 168, 179, 178), (181, 35, 25), (188, 201, 170, 208), (59, 0, 1, 2), (84, 104, 85, 36), (75, 77, 53, 52), (46, 69, 21, 42), (14, 32, 23, 13), (152, 7, 47, 117), (111, 167, 109, 110), (175, 33, 72, 119), (150, 34, 31, 134), (201, 188, 185, 186, 5, 199, 200, 198, 215, 213, 216, 217, 218, 219, 170), (108, 172, 128, 107), (47, 64, 117), (72, 116, 115, 119), (86, 132, 133, 160, 44), (195, 219, 218, 210), (176, 150, 134, 193, 177), (139, 143, 74, 123), (8, 24, 25, 35), (200, 194, 211, 197, 73, 198), (106, 58, 89, 105), (125, 209, 26, 71), (78, 54, 138), (109, 121, 154, 202, 110), (181, 84, 36, 35), (129, 68, 54, 78), (203, 191, 71, 26), (116, 81, 112, 115), (114, 187, 166), (96, 103, 85), (118, 66, 9), (208, 170, 219, 195), (83, 135, 140, 162, 163, 111, 110, 202, 154), (3, 90, 91, 16, 15, 40, 4)])
me_object_15.polygons.foreach_set('material_index', [1, 1, 1, 1, 1, 1, 1, 1, 1, 1, 1, 1, 1, 1, 1, 0, 1, 1, 1, 1, 1, 1, 1, 1, 1, 1, 1, 1, 1, 1, 1, 1, 1, 1, 1, 1, 1, 1, 1, 1, 1, 1, 1, 1, 1, 0, 1, 1, 1, 1, 1, 1, 0, 1, 1, 1, 1, 1, 1, 1, 1, 1, 2, 0, 1, 1, 1, 2, 1, 3, 1, 1, 1, 1, 1, 1, 1, 1, 1, 1, 1, 0, 1, 1, 1, 1, 1, 1, 1, 1, 1, 1, 1, 1, 1, 1, 1, 1, 1, 1, 1, 1, 1, 1, 1, 1, 1, 1, 1, 1, 1, 1, 1, 1, 1, 1, 1, 3, 1, 1, 1, 1, 1, 1, 1, 1, 1, 1, 1, 1, 0, 0])
me_object_15.materials.append(mat_white)
me_object_15.materials.append(mat_construction_yellow)
me_object_15.materials.append(mat_black)
me_object_15.materials.append(mat_dark_grey)
me_object_15.use_remesh_preserve_volume = False
me_object_15.use_remesh_preserve_attributes = False
me_object_15.use_mirror_vertex_groups = False
me_object_15.update()
me_object_16 = bpy.data.meshes.new('Object.16')
me_object_16.from_pydata([(-6.35, 6.129, 15.41), (6.35, 6.129, 15.41), (-6.35, 17.34, 15.41), (6.35, 17.34, 6.907), (-6.35, 6.129, 6.907), (-6.35, 17.34, 6.907), (6.35, 6.129, 6.907), (6.35, 17.34, 15.41)], [], [(7, 3, 5, 2), (3, 6, 4, 5), (7, 2, 0, 1), (6, 3, 7, 1), (5, 4, 0, 2)])
me_object_16.materials.append(mat_construction_yellow)
me_object_16.use_remesh_preserve_volume = False
me_object_16.use_remesh_preserve_attributes = False
me_object_16.use_mirror_vertex_groups = False
me_object_16.update()
me_object_8 = bpy.data.meshes.new('Object.8')
me_object_8.from_pydata([(12.05, -4.973, 20.85), (12.05, -4.973, 41.21), (13.83, -5.299, 20.85), (13.83, -5.299, 41.21), (12.07, -5.14, 20.85), (12.84, -4.179, 20.85), (13.6, -5.57, 20.85), (12.07, -5.14, 41.21), (13.56, -4.348, 41.21), (13.56, -4.348, 20.85), (12.84, -4.179, 41.21), (13.27, -5.737, 41.21), (13.6, -5.57, 41.21), (13.22, -4.196, 41.21), (13.22, -4.196, 20.85), (12.23, -5.445, 20.85), (13.89, -5.14, 41.21), (12.48, -4.298, 20.85), (13.81, -4.608, 20.85), (13.81, -4.608, 41.21), (12.88, -5.772, 20.85), (12.88, -5.772, 41.21), (12.48, -4.298, 41.21), (12.52, -5.669, 20.85), (13.27, -5.737, 20.85), (13.91, -4.93, 20.85), (13.91, -4.93, 41.21), (12.12, -4.684, 20.85), (13.89, -5.14, 20.85), (12.23, -5.445, 41.21), (12.12, -4.684, 41.21), (12.52, -5.669, 41.21), (12.2, -4.535, 20.85), (12.2, -4.535, 41.21)], [], [(31, 23, 20, 21), (1, 30, 27, 0), (4, 7, 1, 0), (6, 12, 11, 24), (13, 8, 9, 14), (10, 13, 14, 5), (7, 4, 15, 29), (30, 33, 32, 27), (11, 21, 20, 24), (26, 16, 28, 25), (3, 2, 28, 16), (18, 19, 26, 25), (17, 22, 10, 5), (6, 2, 3, 12), (31, 29, 15, 23), (19, 18, 9, 8), (33, 22, 17, 32)])
me_object_8.materials.append(mat_black)
me_object_8.use_remesh_preserve_volume = False
me_object_8.use_remesh_preserve_attributes = False
me_object_8.use_mirror_vertex_groups = False
me_object_8.update()
me_object_2 = bpy.data.meshes.new('Object.2')
me_object_2.from_pydata([(-2.158, 7.128, 27.13), (-2.158, 7.128, 33.1), (-2.158, 8.386, 33.1), (2.158, 8.386, 33.1), (2.158, 7.128, 33.1), (2.158, 7.128, 27.13), (2.158, 8.386, 20.1), (-2.158, 8.386, 20.1), (-2.158, 2.78, 20.1), (2.158, 2.78, 20.1), (2.158, 2.78, 27.13), (-2.158, 2.78, 27.13)], [], [(11, 8, 9, 10), (0, 5, 4, 1), (6, 3, 4, 5, 10, 9), (5, 0, 11, 10), (2, 3, 6, 7), (3, 2, 1, 4), (0, 1, 2, 7, 8, 11)])
me_object_2.materials.append(mat_dark_grey)
me_object_2.use_remesh_preserve_volume = False
me_object_2.use_remesh_preserve_attributes = False
me_object_2.use_mirror_vertex_groups = False
me_object_2.update()
me_object_10 = bpy.data.meshes.new('Object.10')
me_object_10.from_pydata([(-14.37, 12.63, 20.85), (-14.37, 12.63, 41.21), (-12.6, 12.31, 20.85), (-12.6, 12.31, 41.21), (-14.35, 12.47, 20.85), (-13.59, 13.43, 20.85), (-12.82, 12.04, 20.85), (-14.35, 12.47, 41.21), (-12.86, 13.26, 41.21), (-12.86, 13.26, 20.85), (-13.59, 13.43, 41.21), (-13.16, 11.87, 41.21), (-12.82, 12.04, 41.21), (-13.2, 13.41, 41.21), (-13.2, 13.41, 20.85), (-14.19, 12.16, 20.85), (-12.54, 12.47, 41.21), (-13.95, 13.31, 20.85), (-12.62, 13.0, 20.85), (-12.62, 13.0, 41.21), (-13.54, 11.83, 20.85), (-13.54, 11.83, 41.21), (-13.95, 13.31, 41.21), (-13.91, 11.94, 20.85), (-13.16, 11.87, 20.85), (-12.52, 12.68, 20.85), (-12.52, 12.68, 41.21), (-14.31, 12.92, 20.85), (-12.54, 12.47, 20.85), (-14.19, 12.16, 41.21), (-14.31, 12.92, 41.21), (-13.91, 11.94, 41.21), (-14.22, 13.07, 20.85), (-14.22, 13.07, 41.21)], [], [(19, 26, 25, 18), (29, 7, 4, 15), (1, 0, 4, 7), (26, 16, 28, 25), (21, 20, 24, 11), (19, 18, 9, 8), (13, 8, 9, 14), (31, 29, 15, 23), (17, 22, 10, 5), (6, 12, 11, 24), (16, 3, 2, 28), (33, 22, 17, 32), (27, 30, 33, 32), (13, 14, 5, 10), (6, 2, 3, 12), (1, 30, 27, 0), (21, 31, 23, 20)])
me_object_10.materials.append(mat_black)
me_object_10.use_remesh_preserve_volume = False
me_object_10.use_remesh_preserve_attributes = False
me_object_10.use_mirror_vertex_groups = False
me_object_10.update()
me_object_22 = bpy.data.meshes.new('Object.22')
me_object_22.from_pydata([(1.938, -19.91, 31.34), (1.938, -19.91, 31.37), (1.938, -19.91, 31.34), (2.096, -19.91, 31.49), (1.944, -19.91, 31.72), (1.765, -19.91, 31.82), (1.588, -19.91, 31.67), (1.588, -19.91, 31.67), (-1.596, -19.91, 31.67), (-1.596, -19.91, 31.67), (-1.621, -19.91, 31.84), (-1.574, -19.91, 31.67), (-1.596, -19.91, 31.67), (-1.74, -19.91, 31.63), (-1.927, -19.91, 31.71), (-1.748, -19.91, 31.62), (-1.757, -19.91, 31.62), (-1.767, -19.91, 31.61), (-1.877, -19.91, 31.5), (-1.877, -19.91, 31.49), (-1.88, -19.91, 31.48), (-1.908, -19.91, 31.37), (-1.908, -19.91, 31.37), (-1.908, -19.91, 31.36), (-1.908, -19.91, 31.35), (-1.908, -19.91, 31.33), (-2.079, -19.91, 31.46), (-2.079, -19.91, 31.46), (-1.908, -19.91, 30.89), (-2.076, -19.91, 28.02), (-1.908, -19.91, 28.17), (-1.908, -19.91, 28.18), (-1.036, -19.91, 28.59), (-1.036, -19.91, 28.59), (0.6457, -19.91, 28.58), (0.9316, -19.91, 28.31), (0.9316, -19.91, 28.58), (0.366, -19.91, 29.7), (1.206, -19.91, 28.31), (0.6457, -19.91, 29.42), (0.6457, -19.91, 29.7), (0.9316, -19.91, 29.13), (1.206, -19.91, 28.86), (1.767, -19.91, 28.31), (1.938, -19.91, 28.31), (2.099, -19.91, 28.02), (1.972, -19.91, 27.79), (1.768, -19.91, 27.67), (1.489, -19.91, 27.83), (-1.72, -19.91, 27.66), (-1.303, -19.91, 31.04), (-0.471, -19.91, 31.04), (-0.1866, -19.91, 30.25), (0.08958, -19.91, 30.25), (0.9257, -19.91, 30.54), (1.938, -19.91, 31.35), (1.938, -19.91, 31.37), (1.48, -19.91, 28.86), (1.767, -19.91, 28.58), (1.48, -19.91, 28.58), (1.206, -19.91, 29.13), (0.9316, -19.91, 29.42), (1.48, -19.91, 28.03), (1.48, -19.91, 28.04), (1.206, -19.91, 28.04), (1.206, -19.91, 28.31), (-1.746, -19.91, 27.87), (-1.57, -19.91, 30.25), (-1.303, -19.91, 30.25), (-0.7543, -19.91, 28.86), (-0.7543, -19.91, 29.96), (-0.471, -19.91, 29.96), (-1.908, -19.91, 29.54), (-1.57, -19.91, 28.86), (-1.303, -19.91, 28.86), (-1.303, -19.91, 28.87), (-1.303, -19.91, 28.59), (-1.303, -19.9, 30.25), (1.206, -19.91, 31.04), (1.938, -19.91, 31.37), (1.876, -19.91, 31.52), (1.765, -19.91, 31.63), (1.886, -19.91, 31.51), (1.894, -19.91, 31.5), (1.897, -19.91, 31.49), (1.74, -19.91, 31.63), (1.588, -19.91, 31.67), (1.598, -19.91, 31.67), (1.206, -19.91, 30.79), (0.9255, -19.91, 30.79), (-0.471, -19.91, 31.34), (0.9255, -19.91, 30.79), (0.9251, -19.91, 31.34), (0.9271, -19.91, 30.79), (0.952, -19.91, 31.04), (1.194, -19.91, 30.79), (-0.471, -19.91, 29.7), (-0.1866, -19.91, 29.7), (-0.1866, -19.91, 29.42), (0.08958, -19.91, 29.42), (0.08958, -19.91, 29.13), (0.366, -19.91, 29.13), (0.08958, -19.91, 29.96), (0.366, -19.91, 29.96), (-1.036, -19.91, 28.86), (0.6457, -19.91, 28.86), (0.366, -19.91, 28.86), (-1.593, -19.91, 27.83), (-1.874, -19.91, 27.99), (-0.1866, -19.91, 30.54), (-1.949, -19.91, 27.79)], [(74, 75), (88, 95), (68, 77), (62, 63), (38, 65)], [(2, 0, 1), (31, 72, 28, 25, 24, 23, 22, 14, 26, 27), (79, 84, 83), (88, 93, 91), (24, 25, 28), (12, 13, 15), (2, 56, 0), (48, 63, 64, 65, 35, 36, 34, 105, 106, 101, 100, 99, 98, 97, 96, 71, 70, 69, 104, 33, 32, 76, 74, 73, 67, 68, 50, 51, 90, 92, 94, 78, 88, 91, 89, 54, 109, 52, 53, 102, 103, 37, 40, 39, 61, 41, 60, 42, 57, 59, 58, 43, 44, 56, 2, 55, 79, 83, 82, 80, 81, 85, 87, 86, 6, 7, 8, 9, 11, 12, 15, 16, 17, 18, 19, 20, 21, 22, 23, 24, 28, 72, 31, 30, 108, 66, 107), (93, 88, 78, 94, 92, 90, 51, 50, 68, 67, 73, 74, 76, 32, 33, 104, 69, 70, 71, 96, 97, 98, 99, 100, 101, 106, 105, 34, 36, 35, 65, 64, 63, 48, 107, 66, 108, 30, 31, 27, 29, 110, 49, 47, 46, 45, 3, 4, 5, 10, 14, 22, 21, 20, 19, 18, 17, 16, 15, 13, 12, 11, 9, 8, 7, 6, 86, 87, 85, 81, 80, 82, 83, 84, 79, 55, 2, 1, 44, 43, 58, 59, 57, 42, 60, 41, 61, 39, 40, 37, 103, 102, 53, 52, 109, 54, 89, 91)])
me_object_22.polygons.foreach_set('material_index', [0, 0, 1, 1, 1, 1, 1, 1, 0])
_uv = me_object_22.uv_layers.new(name='UVMap')
_uv.uv.foreach_set('vector', [0.0, 0.0, 1.0, 0.0, 1.0, 1.0, 0.0, 0.0, 1.0, 1.0, 0.0, 0.0, 0.0, 0.0, 0.0, 0.0, 0.0, 0.0, 1.0, 0.0, 0.0, 0.0, 0.0, 0.0, 1.0, 1.0, 0.0, 0.0, 1.0, 0.0, 1.0, 1.0, 0.0, 0.0, 1.0, 0.0, 1.0, 1.0, 0.0, 0.0, 1.0, 0.0, 1.0, 1.0, 0.0, 0.0, 1.0, 0.0, 1.0, 1.0, 0.0, 0.0, 1.0, 0.0, 1.0, 1.0, 1.0, 1.0, 0.0, 0.0, 0.0, 0.0, 0.0, 0.0, 0.0, 0.0, 0.0, 0.0, 1.0, 1.0, 0.0, 0.0, 1.0, 1.0, 0.0, 0.0, 0.0, 0.0, 0.0, 0.0, 1.0, 1.0, 0.0, 0.0, 1.0, 1.0, 1.0, 0.0, 1.0, 1.0, 0.0, 0.0, 1.0, 0.0, 0.0, 0.0, 0.0, 0.0, 0.0, 0.0, 0.0, 0.0, 1.0, 1.0, 0.0, 0.0, 1.0, 1.0, 0.0, 0.0, 1.0, 0.0, 0.0, 0.0, 1.0, 0.0, 0.0, 0.0, 1.0, 0.0, 1.0, 1.0, 1.0, 0.0, 1.0, 0.0, 0.0, 0.0, 1.0, 0.0, 1.0, 0.0, 1.0, 0.0, 1.0, 0.0, 1.0, 0.0, 1.0, 0.0, 1.0, 0.0, 1.0, 0.0, 1.0, 0.0, 1.0, 0.0, 1.0, 0.0, 1.0, 0.0, 1.0, 1.0, 1.0, 0.0, 1.0, 0.0, 1.0, 0.0, 1.0, 1.0, 1.0, 1.0, 1.0, 0.0, 0.0, 0.0, 0.0, 0.0, 1.0, 0.0, 1.0, 0.0, 1.0, 0.0, 1.0, 0.0, 1.0, 1.0, 1.0, 0.0, 0.0, 0.0, 0.0, 0.0, 0.0, 0.0, 0.0, 0.0, 0.0, 0.0, 1.0, 1.0, 1.0, 1.0, 0.0, 0.0, 1.0, 1.0, 1.0, 1.0, 1.0, 1.0, 1.0, 0.0, 1.0, 1.0, 1.0, 0.0, 1.0, 0.0, 1.0, 0.0, 1.0, 1.0, 1.0, 1.0, 1.0, 1.0, 0.0, 0.0, 1.0, 0.0, 1.0, 0.0, 1.0, 0.0, 0.0, 0.0, 0.0, 0.0, 0.0, 0.0, 0.0, 0.0, 1.0, 0.0, 0.0, 0.0, 0.0, 0.0, 0.0, 0.0, 0.0, 0.0, 0.0, 0.0, 0.0, 0.0, 0.0, 0.0, 0.0, 0.0, 1.0, 1.0, 0.0, 0.0, 1.0, 0.0, 0.0, 0.0, 0.0, 0.0, 0.0, 0.0, 0.0, 0.0, 0.0, 0.0, 0.0, 0.0, 0.0, 0.0, 1.0, 1.0, 0.0, 0.0, 0.0, 0.0, 0.0, 0.0, 1.0, 1.0, 0.0, 0.0, 0.0, 0.0, 0.0, 0.0, 0.0, 0.0, 0.0, 0.0, 0.0, 0.0, 0.0, 0.0, 1.0, 0.0, 1.0, 0.0, 1.0, 1.0, 0.0, 0.0, 1.0, 1.0, 1.0, 1.0, 0.0, 0.0, 1.0, 0.0, 0.0, 0.0, 0.0, 0.0, 0.0, 0.0, 1.0, 1.0, 0.0, 0.0, 1.0, 0.0, 1.0, 0.0, 0.0, 0.0, 1.0, 1.0, 0.0, 0.0, 0.0, 0.0, 0.0, 0.0, 0.0, 0.0, 0.0, 0.0, 0.0, 0.0, 0.0, 0.0, 0.0, 0.0, 0.0, 0.0, 0.0, 0.0, 0.0, 0.0, 0.0, 0.0, 0.0, 0.0, 0.0, 0.0, 0.0, 0.0, 1.0, 0.0, 1.0, 0.0, 1.0, 0.0, 1.0, 0.0, 1.0, 0.0, 1.0, 0.0, 1.0, 1.0, 1.0, 0.0, 1.0, 0.0, 1.0, 0.0, 1.0, 0.0, 0.0, 0.0, 1.0, 0.0, 0.0, 0.0, 1.0, 0.0, 0.0, 0.0, 1.0, 0.0, 0.0, 0.0, 1.0, 0.0, 0.0, 0.0, 1.0, 0.0, 0.0, 0.0, 1.0, 0.0, 0.0, 0.0, 1.0, 0.0, 0.0, 0.0, 1.0, 0.0, 1.0, 1.0, 0.0, 0.0, 1.0, 0.0, 0.0, 0.0, 0.0, 0.0])
me_object_22.materials.append(mat_white_001)
me_object_22.materials.append(mat_black_001)
me_object_22.use_remesh_preserve_volume = False
me_object_22.use_remesh_preserve_attributes = False
me_object_22.use_mirror_vertex_groups = False
me_object_22.update()
me_object_6 = bpy.data.meshes.new('Object.6')
me_object_6.from_pydata([(-1.471, -18.47, 20.37), (-1.419, -18.47, 20.42), (-1.419, -18.47, 20.48), (-0.6892, -18.61, 20.81), (-0.721, -18.61, 20.98), (-0.8044, -18.47, 20.94), (-14.5, -11.58, 26.37), (-14.5, -11.87, 26.37), (-14.5, -18.61, 19.75), (1.324, -18.61, 20.59), (1.324, -18.61, 20.94), (1.235, -18.47, 20.97), (-2.789, -18.47, 20.49), (-2.781, -18.47, 20.02), (-2.755, -18.47, 20.27), (-0.7959, -18.47, 20.71), (-2.695, -18.61, 19.75), (-2.651, -18.47, 20.1), (-2.451, -18.61, 20.07), (-1.034, -18.61, 20.85), (-14.5, -18.61, 22.13), (-0.779, -18.47, 20.81), (1.235, -18.47, 19.89), (1.235, -18.47, 20.38), (1.099, -18.47, 19.89), (2.541, -18.47, 20.97), (2.593, -18.47, 21.03), (2.403, -18.47, 20.97), (-3.283, -18.61, 22.13), (-3.38, -18.61, 22.13), (-0.9298, -18.47, 20.77), (-0.9521, -18.47, 20.66), (-1.166, -18.47, 20.38), (-1.211, -18.59, 20.32), (3.662, -18.61, 22.13), (14.46, -11.58, 26.37), (14.46, -11.58, 23.38), (-14.5, -5.202, 21.96), (2.939, -18.47, 21.03), (1.324, -18.61, 19.8), (-0.9497, -18.47, 20.89), (-14.5, -11.58, 23.38), (-2.03, -18.47, 21.1), (-14.5, -9.434, 18.39), (-2.03, -18.47, 21.0), (-1.94, -18.61, 21.17), (-0.9438, -18.49, 20.28), (-0.9596, -18.47, 20.29), (2.63, -18.61, 20.94), (3.028, -18.61, 20.94), (-2.262, -18.47, 21.04), (-2.438, -18.61, 20.91), (-2.26, -18.61, 20.95), (-2.281, -18.47, 21.13), (-1.382, -18.61, 20.33), (1.777, -18.61, 20.59), (-1.075, -18.61, 20.91), (-2.594, -18.47, 19.9), (0.04437, -18.47, 20.91), (0.07963, -18.47, 21.04), (-2.551, -18.47, 21.08), (-2.585, -18.61, 21.16), (1.688, -18.47, 20.5), (1.287, -18.47, 20.43), (1.688, -18.47, 20.43), (-0.8441, -18.47, 20.62), (-1.234, -18.47, 21.05), (-1.234, -18.47, 21.05), (-14.5, -11.24, 19.45), (-0.5369, -18.61, 19.82), (-0.5407, -18.6, 19.8), (-0.5305, -18.6, 19.81), (-1.409, -18.51, 21.02), (-1.409, -18.51, 21.02), (14.46, -18.61, 19.75), (14.46, -18.61, 22.13), (14.46, -18.61, 22.12), (14.46, -15.79, 23.9), (14.46, -11.87, 26.37), (-1.118, -18.47, 21.03), (2.403, -18.47, 19.89), (1.918, -18.61, 21.19), (2.007, -18.47, 21.1), (-0.8724, -18.47, 21.03), (-2.285, -18.61, 21.22), (2.63, -18.61, 19.8), (0.2255, -18.47, 21.03), (2.541, -18.47, 19.89), (-1.697, -18.61, 21.19), (-14.5, -9.434, 18.38), (-1.94, -18.61, 20.86), (-1.205, -18.47, 20.4), (-2.823, -18.61, 21.01), (1.099, -18.47, 21.1), (3.028, -18.61, 21.19), (-1.419, -18.47, 21.05), (-1.471, -18.47, 20.99), (-2.893, -18.47, 20.73), (-2.758, -18.47, 20.94), (-1.244, -18.61, 20.32), (-1.243, -18.61, 20.32), (1.235, -18.47, 20.56), (-0.08259, -18.47, 20.26), (-0.136, -18.47, 20.33), (14.46, -9.449, 18.41), (-0.9212, -18.47, 20.56), (1.009, -18.61, 19.8), (0.3657, -18.47, 20.26), (0.4191, -18.47, 20.33), (1.287, -18.47, 21.03), (1.728, -18.47, 21.03), (2.939, -18.47, 21.1), (0.3204, -18.61, 20.35), (-0.03725, -18.61, 20.35), (14.46, -9.434, 18.38), (-1.269, -18.61, 20.33), (-1.249, -18.47, 20.42), (-14.5, -16.66, 20.18), (-2.578, -18.61, 20.82), (1.009, -18.61, 21.19), (2.351, -18.47, 21.03), (1.918, -18.61, 20.94), (2.314, -18.61, 20.94), (2.314, -18.61, 19.8), (-2.754, -18.47, 20.71), (-2.699, -18.61, 20.49), (-2.668, -18.61, 20.68), (14.46, -5.202, 21.96), (-0.8954, -18.54, 20.28), (-0.8393, -18.6, 20.27), (2.007, -18.47, 21.03), (0.7085, -18.47, 19.89), (0.4919, -18.61, 19.8), (0.8349, -18.61, 19.8), (1.817, -18.61, 21.19), (0.557, -18.47, 19.89), (0.3925, -18.61, 20.11), (-14.5, -5.288, 10.73), (-2.67, -18.61, 20.3), (-3.03, -18.61, 20.46), (-14.5, -5.288, 10.77), (-0.1698, -18.47, 20.2), (-0.1045, -18.61, 20.11), (-0.2682, -18.47, 19.89), (-1.087, -18.47, 20.49), (-1.123, -18.47, 20.5), (-1.096, -18.47, 20.37), (-2.585, -18.61, 20.16), (-0.9989, -18.47, 21.08), (-0.9753, -18.61, 21.17), (-2.939, -18.47, 20.46), (-1.382, -18.61, 19.8), (-1.471, -18.47, 19.89), (-1.697, -18.61, 19.8), (14.46, -16.66, 20.25), (-1.608, -18.47, 21.1), (-1.697, -18.61, 20.98), (-2.278, -18.61, 20.04), (-1.94, -18.61, 20.13), (14.46, -7.547, 16.59), (-0.03529, -18.61, 21.19), (0.02715, -18.47, 21.1), (1.287, -18.47, 20.5), (-1.608, -18.47, 19.89), (-0.4166, -18.47, 19.89), (-0.5354, -18.6, 19.8), (-0.544, -18.61, 19.8), (-0.5245, -18.61, 19.8), (-2.34, -18.61, 19.77), (-1.94, -18.61, 19.85), (-2.117, -18.61, 19.79), (1.817, -18.61, 20.94), (-1.154, -18.61, 20.58), (0.4576, -18.47, 20.2), (-1.003, -18.61, 20.42), (-2.627, -18.61, 19.82), (-0.886, -18.61, 19.8), (1.324, -18.61, 20.34), (-2.899, -18.47, 20.21), (-2.846, -18.61, 19.96), (-0.8163, -18.61, 21.1), (-1.021, -18.47, 20.56), (-2.984, -18.61, 20.18), (-1.144, -18.61, 20.95), (-2.472, -18.47, 21.0), (-2.643, -18.47, 20.89), (-1.036, -18.61, 20.69), (-1.083, -18.61, 20.63), (1.777, -18.61, 20.34), (-0.2029, -18.61, 19.8), (-1.02, -18.61, 20.77), (-2.485, -18.47, 19.99), (-0.8593, -18.61, 20.31), (-2.28, -18.47, 19.95), (1.728, -18.47, 21.1), (-1.016, -18.47, 20.98), (-2.03, -18.47, 20.0), (-0.8738, -18.61, 20.48), (-2.336, -18.47, 19.86), (0.275, -18.47, 21.1), (14.46, -5.202, 10.73), (-0.7116, -18.61, 20.68), (-2.03, -18.47, 19.91), (0.3379, -18.61, 21.19), (-14.5, -11.25, 19.45), (-1.382, -18.61, 20.57), (14.46, -11.24, 19.45), (-0.7749, -18.61, 20.57), (-0.8357, -18.47, 19.89), (-2.978, -18.61, 20.77), (-1.382, -18.61, 20.96), (-1.471, -18.47, 20.53), (-14.5, -5.774, 13.27), (14.46, -5.717, 13.27), (-14.5, -5.774, 13.37), (-14.5, -7.504, 16.59), (-0.6873, -18.47, 19.89), (0.1469, -18.61, 20.94), (14.46, -13.95, 20.13), (-14.5, -13.95, 20.09)], [], [(20, 29, 28, 34, 75, 76), (40, 19, 190, 30), (122, 123, 80, 27), (62, 55, 9, 162), (14, 138, 125, 12), (70, 165, 71, 69), (180, 83, 5, 4), (149, 88, 155, 148), (3, 21, 15, 201), (196, 202, 169, 158), (44, 50, 52, 90), (44, 90, 45, 42), (101, 9, 10, 11), (183, 210, 205, 172, 187, 186, 190, 19, 56), (135, 132, 133, 131), (40, 195, 56, 19), (196, 158, 157, 193), (191, 18, 147, 17), (39, 177, 23, 22), (67, 72, 73), (163, 153, 151, 152), (111, 94, 81, 82), (94, 49, 48, 85, 123, 39, 16, 74, 75, 34, 134, 81), (78, 7, 20, 76, 77), (217, 86, 59), (93, 194, 134, 119), (147, 138, 14, 17), (96, 211, 205, 210), (105, 197, 207, 65), (99, 100, 33), (95, 72, 66), (102, 113, 103), (112, 107, 108), (101, 11, 109, 110, 194, 93, 24, 22, 23, 63, 64, 62, 162), (32, 91, 116, 115, 99, 33), (120, 122, 27), (128, 47, 46), (70, 216, 208, 176, 166), (53, 84, 61, 60), (198, 57, 175, 168), (38, 26, 48, 49), (148, 83, 180, 149), (117, 154, 74, 16, 8), (178, 182, 179, 13), (0, 54, 1), (150, 97, 209, 139), (121, 130, 82, 81), (27, 80, 87, 25, 26, 38, 111, 82, 130, 120), (165, 166, 167), (26, 25, 48), (71, 165, 167), (165, 70, 166), (1, 54, 115, 116), (124, 12, 125, 126), (72, 67, 66), (210, 73, 72, 95, 96), (174, 197, 105, 144), (153, 156, 158, 169, 170, 167, 166, 176, 100, 99, 115, 54, 151), (203, 160, 161, 199), (174, 144, 146), (63, 177, 188, 64), (152, 151, 54, 0), (135, 173, 136, 132), (71, 167, 189, 143, 164), (153, 163, 155, 88, 156), (2, 211, 96, 95, 66, 148, 155, 163, 152, 0, 1, 116, 91, 145), (145, 172, 205, 2), (188, 55, 62, 64), (92, 209, 97, 98), (79, 183, 56, 195), (47, 216, 70, 69, 192, 128, 129, 46), (45, 84, 53, 42), (28, 29, 139, 209), (161, 164, 143, 141, 173, 107, 102, 103, 58), (177, 63, 23), (178, 150, 139, 182), (112, 113, 102, 107), (144, 105, 65, 15, 21, 5, 83, 148, 66, 79, 195, 40, 30, 31, 181, 145, 91, 32, 208, 216, 47, 146), (171, 110, 109, 10), (58, 103, 113, 217, 59), (199, 131, 133, 203), (171, 10, 9, 55, 188, 177, 39, 123, 122, 121, 81, 134), (118, 51, 184, 185), (217, 113, 112), (173, 141, 142, 136), (185, 124, 126, 118), (73, 66, 67), (134, 194, 110, 171), (30, 190, 186, 31), (98, 60, 61, 92), (25, 87, 85, 48), (162, 9, 101), (13, 179, 175, 57), (160, 69, 71, 164, 161), (187, 181, 31, 186), (94, 111, 38, 49), (181, 187, 172, 145), (130, 121, 122, 120), (10, 109, 11), (65, 207, 201, 15), (174, 146, 47, 128, 192), (149, 180, 4, 3, 201, 207, 197, 174, 192, 69, 160, 203, 133, 132, 136, 142, 189, 167, 170, 168, 175, 179, 182, 139, 29, 20, 8, 16, 39, 106, 119, 134, 34, 28, 209, 92, 61, 84, 45, 90, 52, 51, 118, 126, 125, 138, 147, 18, 157, 158, 156, 88), (210, 183, 79, 66, 73), (119, 106, 24, 93), (212, 140, 200, 213), (2, 205, 211), (173, 135, 131, 199, 161, 58, 59, 86, 108, 107), (143, 189, 142, 141), (35, 6, 7, 78), (100, 176, 208, 32, 33), (106, 39, 22, 24), (50, 184, 51, 52), (37, 41, 36, 127), (157, 18, 191, 193), (87, 80, 123, 85), (198, 168, 170, 169, 202), (21, 3, 4, 5), (35, 36, 41, 6), (159, 114, 89, 215), (46, 129, 128), (12, 124, 185, 184, 50, 44, 42, 53, 60, 98, 97, 150, 178, 13, 57, 198, 202, 196, 193, 191, 17, 14), (108, 86, 217, 112), (214, 212, 213, 159, 215), (219, 204, 68, 206, 218), (78, 77, 76, 75, 74, 154, 218, 206, 104, 114, 159, 213, 200, 127, 36, 35), (8, 20, 7, 6, 41, 37, 137, 140, 212, 214, 215, 43, 204, 219, 117), (204, 43, 89, 114, 104, 206, 68), (117, 219, 218, 154)])
me_object_6.polygons.foreach_set('material_index', [1, 1, 1, 1, 1, 1, 1, 1, 1, 1, 1, 1, 1, 1, 1, 1, 1, 1, 1, 1, 1, 1, 1, 2, 1, 1, 1, 1, 1, 1, 1, 1, 1, 0, 1, 1, 1, 1, 1, 1, 1, 1, 1, 1, 1, 1, 1, 0, 1, 1, 1, 1, 1, 1, 1, 1, 1, 1, 1, 1, 1, 1, 1, 1, 1, 0, 1, 1, 1, 1, 1, 1, 1, 0, 1, 1, 1, 0, 1, 1, 1, 1, 1, 1, 1, 1, 1, 1, 1, 1, 1, 1, 1, 1, 1, 1, 1, 1, 1, 1, 1, 1, 1, 1, 1, 1, 0, 1, 1, 1, 1, 1, 2, 1, 1, 1, 1, 2, 1, 1, 0, 1, 1, 1, 1, 1, 1, 1])
me_object_6.materials.append(mat_white)
me_object_6.materials.append(mat_construction_yellow)
me_object_6.materials.append(mat_dark_grey)
me_object_6.use_remesh_preserve_volume = False
me_object_6.use_remesh_preserve_attributes = False
me_object_6.use_mirror_vertex_groups = False
me_object_6.update()
me_object_5 = bpy.data.meshes.new('Object.5')
me_object_5.from_pydata([(14.46, 0.0389, 20.79), (14.46, -5.202, 21.96), (14.46, 13.44, 20.79), (-14.5, 0.0389, 20.79), (-14.5, 13.44, 20.79), (-14.5, -5.202, 21.96), (-14.5, -5.202, 4.393), (14.46, -5.202, 4.393), (14.46, 8.632, 4.393), (14.46, 8.632, 15.98), (-14.5, 8.632, 15.98), (-14.5, 8.632, 4.393)], [], [(6, 5, 3, 4, 10, 11), (3, 5, 1, 0), (2, 0, 1, 7, 8, 9), (7, 6, 11, 8), (7, 1, 5, 6), (2, 9, 10, 4), (8, 11, 10, 9), (2, 4, 3, 0)])
me_object_5.polygons.foreach_set('material_index', [0, 1, 0, 0, 0, 2, 2, 1])
me_object_5.materials.append(mat_construction_yellow)
me_object_5.materials.append(mat_dark_grey)
me_object_5.materials.append(mat_black)
me_object_5.use_remesh_preserve_volume = False
me_object_5.use_remesh_preserve_attributes = False
me_object_5.use_mirror_vertex_groups = False
me_object_5.update()

# ---- objects
ob_object_000 = bpy.data.objects.new('Object.000', me_object_000)
ob_object_14 = bpy.data.objects.new('Object.14', me_object_14)
ob_object_9 = bpy.data.objects.new('Object.9', me_object_9)
ob_object_7 = bpy.data.objects.new('Object.7', me_object_7)
ob_object_12 = bpy.data.objects.new('Object.12', me_object_12)
ob_object_11 = bpy.data.objects.new('Object.11', me_object_11)
ob_object_1 = bpy.data.objects.new('Object.1', me_object_1)
ob_object_13 = bpy.data.objects.new('Object.13', me_object_13)
ob_object_15 = bpy.data.objects.new('Object.15', me_object_15)
ob_object_16 = bpy.data.objects.new('Object.16', me_object_16)
ob_object_8 = bpy.data.objects.new('Object.8', me_object_8)
ob_object_2 = bpy.data.objects.new('Object.2', me_object_2)
ob_object_10 = bpy.data.objects.new('Object.10', me_object_10)
ob_object_22 = bpy.data.objects.new('Object.22', me_object_22)
ob_object_6 = bpy.data.objects.new('Object.6', me_object_6)
ob_object_5 = bpy.data.objects.new('Object.5', me_object_5)

# ---- transforms, parenting, visibility, modifiers, constraints
ob_object_000.location = (-0.0111, 0.5781, -0.4373)
ob_object_000.rotation_euler = (1.192e-07, -0.0, 4.712)
ob_object_000.scale = (0.1, 0.1, 0.1)
ob_object_000.lineart.crease_threshold = 0.0
ob_object_14.location = (0.0, 0.0, 0.0)
ob_object_14.rotation_euler = (2.384e-07, -2.22e-16, 3.142)
ob_object_14.scale = (0.1384, 0.1384, 0.1384)
ob_object_14.lineart.crease_threshold = 0.0
ob_object_9.location = (0.0, 0.0, 0.0)
ob_object_9.rotation_euler = (2.384e-07, -2.22e-16, 3.142)
ob_object_9.scale = (0.1327, 0.1384, 0.1384)
ob_object_9.lineart.crease_threshold = 0.0
ob_object_7.location = (-0.07755, 0.0, 0.0)
ob_object_7.rotation_euler = (2.384e-07, -2.22e-16, 3.142)
ob_object_7.scale = (0.1384, 0.1384, 0.1384)
ob_object_7.lineart.crease_threshold = 0.0
ob_object_12.location = (0.0, 0.0, 0.0)
ob_object_12.rotation_euler = (2.384e-07, -2.22e-16, 3.142)
ob_object_12.scale = (0.1384, 0.1384, 0.1384)
ob_object_12.lineart.crease_threshold = 0.0
ob_object_11.location = (0.0, 0.0, 0.0)
ob_object_11.rotation_euler = (2.384e-07, -2.22e-16, 3.142)
ob_object_11.scale = (0.1384, 0.1384, 0.1384)
ob_object_11.lineart.crease_threshold = 0.0
ob_object_1.location = (0.0, 0.0, 0.0)
ob_object_1.rotation_euler = (2.384e-07, -2.22e-16, 3.142)
ob_object_1.scale = (0.1384, 0.1384, 0.1384)
ob_object_1.lineart.crease_threshold = 0.0
ob_object_13.location = (0.0, 0.0, 0.0)
ob_object_13.rotation_euler = (2.384e-07, -2.22e-16, 3.142)
ob_object_13.scale = (0.1384, 0.1384, 0.1384)
ob_object_13.lineart.crease_threshold = 0.0
ob_object_15.location = (0.0, 0.0, 0.0)
ob_object_15.rotation_euler = (2.384e-07, -2.22e-16, 3.142)
ob_object_15.scale = (0.1384, 0.1384, 0.1384)
ob_object_15.lineart.crease_threshold = 0.0
ob_object_16.location = (0.0, 0.0, 0.0)
ob_object_16.rotation_euler = (2.384e-07, -2.22e-16, 3.142)
ob_object_16.scale = (0.1384, 0.1384, 0.1384)
ob_object_16.lineart.crease_threshold = 0.0
ob_object_8.location = (0.05311, 0.0, 0.0)
ob_object_8.rotation_euler = (2.384e-07, -2.22e-16, 3.142)
ob_object_8.scale = (0.1384, 0.1384, 0.1384)
ob_object_8.lineart.crease_threshold = 0.0
ob_object_2.location = (0.0, 0.0, 0.6176)
ob_object_2.rotation_euler = (2.384e-07, -2.22e-16, 3.142)
ob_object_2.scale = (0.1, 0.1, 0.1)
ob_object_2.lineart.crease_threshold = 0.0
ob_object_10.location = (0.0, 0.0, 0.0)
ob_object_10.rotation_euler = (2.384e-07, -2.22e-16, 3.142)
ob_object_10.scale = (0.1327, 0.1384, 0.1384)
ob_object_10.lineart.crease_threshold = 0.0
ob_object_22.location = (0.01638, 0.5781, -0.4373)
ob_object_22.rotation_euler = (1.192e-07, -0.0, 1.571)
ob_object_22.scale = (0.1, 0.1, 0.1)
ob_object_22.lineart.crease_threshold = 0.0
ob_object_6.location = (0.0, 0.0, 0.0)
ob_object_6.rotation_euler = (2.384e-07, -2.22e-16, 3.142)
ob_object_6.scale = (0.1384, 0.1384, 0.1384)
ob_object_6.lineart.crease_threshold = 0.0
ob_object_5.location = (0.0, 0.0, 0.0)
ob_object_5.rotation_euler = (2.384e-07, -2.22e-16, 3.142)
ob_object_5.scale = (0.1384, 0.1384, 0.1384)
ob_object_5.lineart.crease_threshold = 0.0

# ---- collection membership
col_collection_1.objects.link(ob_object_000)
col_collection_1.objects.link(ob_object_14)
col_collection_1.objects.link(ob_object_9)
col_collection_1.objects.link(ob_object_7)
col_collection_1.objects.link(ob_object_12)
col_collection_1.objects.link(ob_object_11)
col_collection_1.objects.link(ob_object_1)
col_collection_1.objects.link(ob_object_13)
col_collection_1.objects.link(ob_object_15)
col_collection_1.objects.link(ob_object_16)
col_collection_1.objects.link(ob_object_8)
col_collection_1.objects.link(ob_object_2)
col_collection_1.objects.link(ob_object_10)
col_collection_1.objects.link(ob_object_22)
col_collection_2.objects.link(ob_object_6)
col_collection_5.objects.link(ob_object_5)

# ---- scene / render settings (as saved in the file)
scene.frame_start = 1; scene.frame_end = 250; scene.frame_set(1)
scene.render.engine = 'BLENDER_EEVEE_NEXT'
scene.render.resolution_percentage = 50
scene.render.dither_intensity = 0.0
scene.cycles.use_denoising = False
scene.cycles.samples = 128
scene.cycles.sampling_pattern = 'TABULATED_SOBOL'
scene.cycles.light_sampling_threshold = 0.0
scene.cycles.use_adaptive_sampling = False
scene.cycles.use_light_tree = False
scene.cycles.blur_glossy = 0.0
scene.cycles.sample_clamp_indirect = 0.0
scene.view_settings.view_transform = 'Standard'
bpy.context.view_layer.update()

# ---- added for rendering (the .blend has no active camera and no usable light): camera, sun
cam_auto = bpy.data.cameras.new('AutoCamera')
cam_auto.lens = 50.0
cam_auto.sensor_width = 36.0
cam_auto.clip_end = 1000.0
ob_auto_camera = bpy.data.objects.new('AutoCamera', cam_auto)
scene.collection.objects.link(ob_auto_camera)
ob_auto_camera.location = (10.4866, -13.4471, 11.3158)
ob_auto_camera.rotation_euler = (1.09748, -7.21219e-08, 0.694738)
scene.camera = ob_auto_camera
light_auto_sun = bpy.data.lights.new('AutoSun', 'SUN')
light_auto_sun.energy = 3.0
light_auto_sun.angle = 0.0523599
ob_auto_sun = bpy.data.objects.new('AutoSun', light_auto_sun)
scene.collection.objects.link(ob_auto_sun)
ob_auto_sun.rotation_euler = (0.872665, 0.174533, 0.523599)
bpy.context.view_layer.update()
